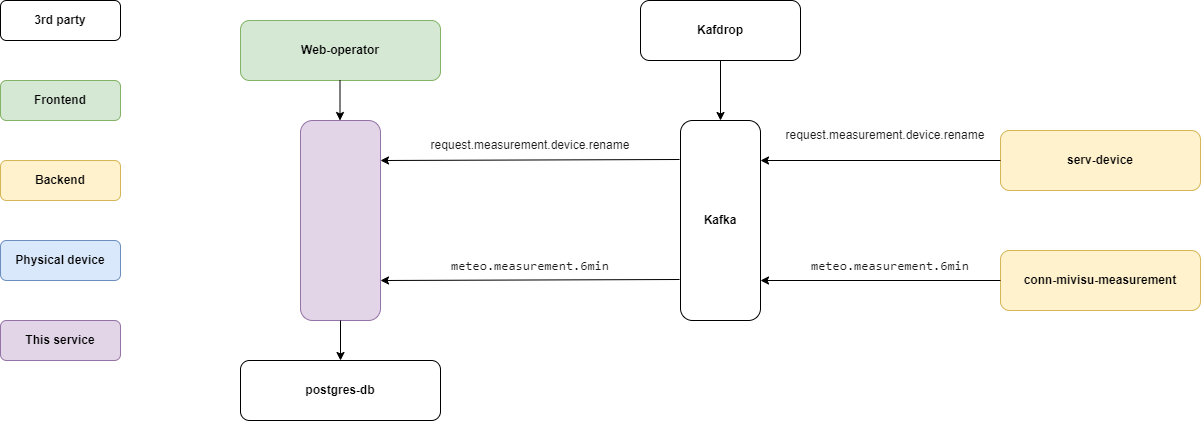

The diagram above was exported from draw.io. Its source (the exported page's mxGraphModel, read from the mxfile embedded in the PNG):
<mxGraphModel dx="1420" dy="745" grid="1" gridSize="10" guides="1" tooltips="1" connect="1" arrows="1" fold="1" page="1" pageScale="1" pageWidth="1600" pageHeight="900" math="0" shadow="0">
  <root>
    <mxCell id="0" />
    <mxCell id="1" parent="0" />
    <mxCell id="53IHBIWXfl3TPjYfv7qt-1" value="&lt;b&gt;3rd party&lt;/b&gt;" style="rounded=1;whiteSpace=wrap;html=1;" vertex="1" parent="1">
      <mxGeometry x="120" y="80" width="120" height="40" as="geometry" />
    </mxCell>
    <mxCell id="53IHBIWXfl3TPjYfv7qt-2" value="&lt;b&gt;Frontend&lt;/b&gt;" style="rounded=1;whiteSpace=wrap;html=1;fillColor=#d5e8d4;strokeColor=#82b366;" vertex="1" parent="1">
      <mxGeometry x="120" y="160" width="120" height="40" as="geometry" />
    </mxCell>
    <mxCell id="53IHBIWXfl3TPjYfv7qt-3" value="&lt;b&gt;Backend&lt;/b&gt;" style="rounded=1;whiteSpace=wrap;html=1;fillColor=#fff2cc;strokeColor=#d6b656;" vertex="1" parent="1">
      <mxGeometry x="120" y="240" width="120" height="40" as="geometry" />
    </mxCell>
    <mxCell id="53IHBIWXfl3TPjYfv7qt-4" value="&lt;b&gt;Physical device&lt;/b&gt;" style="rounded=1;whiteSpace=wrap;html=1;fillColor=#dae8fc;strokeColor=#6c8ebf;" vertex="1" parent="1">
      <mxGeometry x="120" y="320" width="120" height="40" as="geometry" />
    </mxCell>
    <mxCell id="53IHBIWXfl3TPjYfv7qt-5" value="&lt;b&gt;This service&lt;/b&gt;" style="rounded=1;whiteSpace=wrap;html=1;fillColor=#e1d5e7;strokeColor=#9673a6;" vertex="1" parent="1">
      <mxGeometry x="120" y="400" width="120" height="40" as="geometry" />
    </mxCell>
    <mxCell id="53IHBIWXfl3TPjYfv7qt-6" value="&lt;b&gt;Kafdrop&lt;/b&gt;" style="rounded=1;whiteSpace=wrap;html=1;" vertex="1" parent="1">
      <mxGeometry x="760" y="80" width="160" height="60" as="geometry" />
    </mxCell>
    <mxCell id="53IHBIWXfl3TPjYfv7qt-7" value="&lt;b&gt;Kafka&lt;/b&gt;" style="rounded=1;whiteSpace=wrap;html=1;" vertex="1" parent="1">
      <mxGeometry x="800" y="200" width="80" height="200" as="geometry" />
    </mxCell>
    <mxCell id="53IHBIWXfl3TPjYfv7qt-15" value="" style="rounded=1;whiteSpace=wrap;html=1;fillColor=#e1d5e7;strokeColor=#9673a6;" vertex="1" parent="1">
      <mxGeometry x="420" y="200" width="80" height="200" as="geometry" />
    </mxCell>
    <mxCell id="53IHBIWXfl3TPjYfv7qt-17" value="&lt;b&gt;serv-device&lt;/b&gt;" style="rounded=1;whiteSpace=wrap;html=1;fillColor=#fff2cc;strokeColor=#d6b656;" vertex="1" parent="1">
      <mxGeometry x="1120" y="210" width="200" height="60" as="geometry" />
    </mxCell>
    <mxCell id="53IHBIWXfl3TPjYfv7qt-18" value="&lt;b&gt;postgres-db&lt;/b&gt;" style="rounded=1;whiteSpace=wrap;html=1;" vertex="1" parent="1">
      <mxGeometry x="360" y="440" width="200" height="60" as="geometry" />
    </mxCell>
    <mxCell id="53IHBIWXfl3TPjYfv7qt-22" value="" style="endArrow=classic;html=1;rounded=0;exitX=0.5;exitY=1;exitDx=0;exitDy=0;entryX=0.5;entryY=0;entryDx=0;entryDy=0;" edge="1" parent="1" source="53IHBIWXfl3TPjYfv7qt-15" target="53IHBIWXfl3TPjYfv7qt-18">
      <mxGeometry width="50" height="50" relative="1" as="geometry">
        <mxPoint x="360" y="270" as="sourcePoint" />
        <mxPoint x="410" y="410" as="targetPoint" />
      </mxGeometry>
    </mxCell>
    <mxCell id="53IHBIWXfl3TPjYfv7qt-23" value="" style="endArrow=classic;html=1;rounded=0;entryX=1;entryY=0.2;entryDx=0;entryDy=0;entryPerimeter=0;" edge="1" parent="1" source="53IHBIWXfl3TPjYfv7qt-17" target="53IHBIWXfl3TPjYfv7qt-7">
      <mxGeometry width="50" height="50" relative="1" as="geometry">
        <mxPoint x="620" y="240" as="sourcePoint" />
        <mxPoint x="880" y="390" as="targetPoint" />
      </mxGeometry>
    </mxCell>
    <mxCell id="53IHBIWXfl3TPjYfv7qt-24" value="&lt;pre&gt;&lt;font face=&quot;jetbrains mono, monospace&quot; color=&quot;#1a1a1a&quot;&gt;&lt;span style=&quot;font-size: 13.0667px ; background-color: rgb(255 , 255 , 255)&quot;&gt;meteo.measurement.6min&lt;/span&gt;&lt;/font&gt;&lt;/pre&gt;" style="text;html=1;strokeColor=none;fillColor=none;align=center;verticalAlign=middle;whiteSpace=wrap;rounded=0;" vertex="1" parent="1">
      <mxGeometry x="920" y="330" width="180" height="30" as="geometry" />
    </mxCell>
    <mxCell id="53IHBIWXfl3TPjYfv7qt-25" value="request.measurement.device.rename" style="text;html=1;strokeColor=none;fillColor=none;align=center;verticalAlign=middle;whiteSpace=wrap;rounded=0;labelBackgroundColor=#FFFFFF;fontColor=#1A1A1A;" vertex="1" parent="1">
      <mxGeometry x="900" y="200" width="210" height="30" as="geometry" />
    </mxCell>
    <mxCell id="53IHBIWXfl3TPjYfv7qt-28" value="request.measurement.device.rename" style="text;html=1;strokeColor=none;fillColor=none;align=center;verticalAlign=middle;whiteSpace=wrap;rounded=0;labelBackgroundColor=#FFFFFF;fontColor=#1A1A1A;" vertex="1" parent="1">
      <mxGeometry x="545" y="210" width="210" height="30" as="geometry" />
    </mxCell>
    <mxCell id="53IHBIWXfl3TPjYfv7qt-29" value="" style="endArrow=classic;html=1;rounded=0;fontColor=#1A1A1A;entryX=0.5;entryY=0;entryDx=0;entryDy=0;" edge="1" parent="1" source="53IHBIWXfl3TPjYfv7qt-6" target="53IHBIWXfl3TPjYfv7qt-7">
      <mxGeometry width="50" height="50" relative="1" as="geometry">
        <mxPoint x="750" y="380" as="sourcePoint" />
        <mxPoint x="800" y="330" as="targetPoint" />
      </mxGeometry>
    </mxCell>
    <mxCell id="53IHBIWXfl3TPjYfv7qt-30" value="&lt;b&gt;conn-mivisu-measurement&lt;/b&gt;" style="rounded=1;whiteSpace=wrap;html=1;fillColor=#fff2cc;strokeColor=#d6b656;" vertex="1" parent="1">
      <mxGeometry x="1120" y="330" width="200" height="60" as="geometry" />
    </mxCell>
    <mxCell id="53IHBIWXfl3TPjYfv7qt-32" value="" style="endArrow=classic;html=1;rounded=0;fontSize=20;fontColor=#1A1A1A;exitX=0;exitY=0.5;exitDx=0;exitDy=0;" edge="1" parent="1" source="53IHBIWXfl3TPjYfv7qt-30">
      <mxGeometry width="50" height="50" relative="1" as="geometry">
        <mxPoint x="1060" y="570" as="sourcePoint" />
        <mxPoint x="880" y="360" as="targetPoint" />
      </mxGeometry>
    </mxCell>
    <mxCell id="53IHBIWXfl3TPjYfv7qt-33" value="&lt;pre&gt;&lt;font face=&quot;jetbrains mono, monospace&quot; color=&quot;#1a1a1a&quot;&gt;&lt;span style=&quot;font-size: 13.0667px ; background-color: rgb(255 , 255 , 255)&quot;&gt;meteo.measurement.6min&lt;/span&gt;&lt;/font&gt;&lt;font color=&quot;#bbbbbb&quot; face=&quot;jetbrains mono, monospace&quot; style=&quot;background-color: rgb(40 , 44 , 52)&quot;&gt;&lt;span style=&quot;font-size: 9.8pt&quot;&gt;&lt;br&gt;&lt;/span&gt;&lt;/font&gt;&lt;/pre&gt;" style="text;html=1;strokeColor=none;fillColor=none;align=center;verticalAlign=middle;whiteSpace=wrap;rounded=0;" vertex="1" parent="1">
      <mxGeometry x="560" y="330" width="180" height="30" as="geometry" />
    </mxCell>
    <mxCell id="53IHBIWXfl3TPjYfv7qt-37" value="" style="endArrow=classic;html=1;rounded=0;fontColor=#1A1A1A;exitX=-0.012;exitY=0.195;exitDx=0;exitDy=0;exitPerimeter=0;" edge="1" parent="1" source="53IHBIWXfl3TPjYfv7qt-7">
      <mxGeometry width="50" height="50" relative="1" as="geometry">
        <mxPoint x="740" y="240" as="sourcePoint" />
        <mxPoint x="500" y="240" as="targetPoint" />
      </mxGeometry>
    </mxCell>
    <mxCell id="53IHBIWXfl3TPjYfv7qt-38" value="" style="endArrow=classic;html=1;rounded=0;fontColor=#1A1A1A;exitX=-0.012;exitY=0.795;exitDx=0;exitDy=0;exitPerimeter=0;" edge="1" parent="1" source="53IHBIWXfl3TPjYfv7qt-7">
      <mxGeometry width="50" height="50" relative="1" as="geometry">
        <mxPoint x="740" y="360" as="sourcePoint" />
        <mxPoint x="500" y="360" as="targetPoint" />
      </mxGeometry>
    </mxCell>
    <mxCell id="53IHBIWXfl3TPjYfv7qt-41" value="&lt;b&gt;Web-operator&lt;/b&gt;" style="rounded=1;whiteSpace=wrap;html=1;fillColor=#d5e8d4;strokeColor=#82b366;" vertex="1" parent="1">
      <mxGeometry x="360" y="100" width="200" height="60" as="geometry" />
    </mxCell>
    <mxCell id="53IHBIWXfl3TPjYfv7qt-42" value="" style="endArrow=classic;html=1;rounded=0;exitX=0.5;exitY=1;exitDx=0;exitDy=0;entryX=0.5;entryY=0;entryDx=0;entryDy=0;" edge="1" parent="1">
      <mxGeometry width="50" height="50" relative="1" as="geometry">
        <mxPoint x="459.5" y="160" as="sourcePoint" />
        <mxPoint x="459.5" y="200" as="targetPoint" />
      </mxGeometry>
    </mxCell>
  </root>
</mxGraphModel>